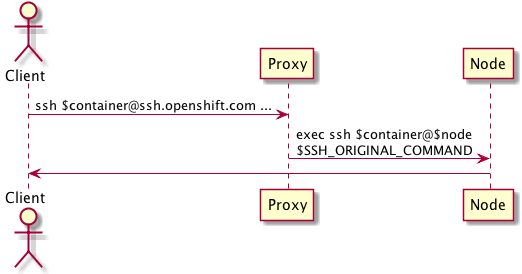

The diagram above was rendered by PlantUML. Its source (embedded in the PNG):
@startuml

actor Client
Client -> Proxy: ssh $container@ssh.openshift.com ...
Proxy -> Node: exec ssh $container@$node\n$SSH_ORIGINAL_COMMAND
Node -> Client

@enduml